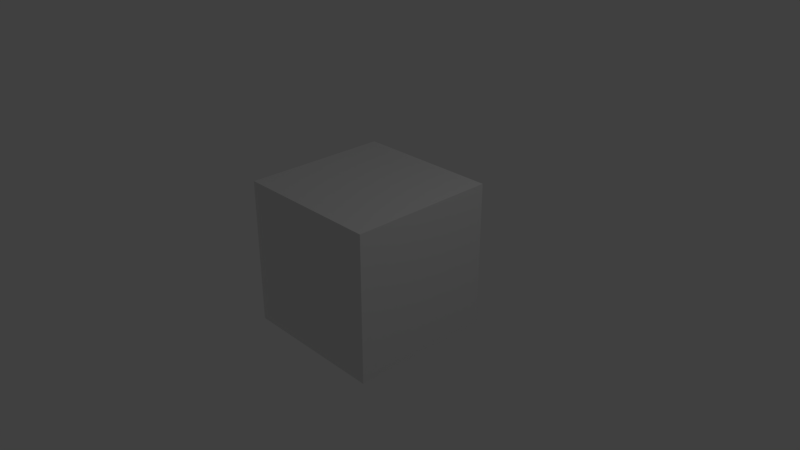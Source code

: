 # Source: 08_combine_orm.blend  (saved by Blender 2.79.0; exported with 4.5.12 LTS)
import bpy
from mathutils import Matrix  # noqa: F401  (used for matrix-valued properties, if any)

bpy.ops.wm.read_factory_settings(use_empty=True)
scene = bpy.context.scene
scene.name = 'Scene'

# ---- collections
col_collection_1 = bpy.data.collections.new('Collection 1'); scene.collection.children.link(col_collection_1)

# ---- images (referenced by path relative to the original .blend; pixels are not part of the script)
import os
ASSET_DIR = os.environ.get("B2B_ASSET_DIR", "")  # directory of the original .blend (textures are referenced by path, not embedded)
HERE = os.path.dirname(os.path.abspath(__file__))  # packed textures are extracted next to this script under _unpacked/

def load_image(name, relpath, width, height, colorspace="sRGB"):
    """Load a texture the original file referenced (path relative to the .blend, or extracted next to this script)."""
    p = next((c for c in (os.path.join(HERE, relpath), os.path.join(ASSET_DIR, relpath)) if relpath and os.path.exists(c)), "")
    if p:
        img = bpy.data.images.load(p, check_existing=True)
        img.name = name
    else:  # same state as the original file: an image datablock whose file is absent (Cycles renders it pink)
        img = bpy.data.images.new(name, width, height)
        img.source = "FILE"
        img.filepath = "//" + (relpath or name)
    img.colorspace_settings.name = colorspace
    return img
img_08_occlusion = load_image('08_occlusion', '08_img_occlusion.png', 1024, 1024, 'sRGB')
img_08_metallic = load_image('08_metallic', '08_img_metal.png', 1024, 1024, 'sRGB')
img_08_roughness = load_image('08_roughness', '08_img_rough.png', 1024, 1024, 'sRGB')

# ---- materials (node trees are filled in below, after node groups)
mat_material = bpy.data.materials.new('Material')
mat_material.alpha_threshold = 0.0
mat_material.roughness = 0.5
mat_material.line_color = (0.0, 0.0, 0.0, 1.0)

# ---- node groups
ng_gltf_settings = bpy.data.node_groups.new('glTF Settings', 'ShaderNodeTree')
_s = ng_gltf_settings.interface.new_socket(name='Occlusion', in_out='INPUT', socket_type='NodeSocketColor')
_s.default_value = (0.8, 0.8, 0.8, 1.0)
_N = ng_gltf_settings.nodes; _L = ng_gltf_settings.links
n0 = _N.new('NodeGroupInput'); n0.name = 'Group Input'; n0.location = (-200, 0)
n1 = _N.new('NodeGroupOutput'); n1.name = 'Group Output'; n1.location = (-18, -1)
n1.is_active_output = True

# ---- material node trees
mat_material.use_nodes = True; mat_material.node_tree.nodes.clear()
_N = mat_material.node_tree.nodes; _L = mat_material.node_tree.links
n0 = _N.new('ShaderNodeOutputMaterial'); n0.name = 'Material Output'; n0.location = (300, 300)
n1 = _N.new('ShaderNodeGroup'); n1.name = 'Group'; n1.location = (117, 568)
n1.width = 151
n1.node_tree = ng_gltf_settings
n2 = _N.new('ShaderNodeTexImage'); n2.name = 'Image Texture'; n2.location = (-256, 634)
n2.width = 272
n2.image = img_08_occlusion
n3 = _N.new('ShaderNodeTexImage'); n3.name = 'Image Texture.001'; n3.location = (-320, 333)
n3.width = 282
n3.image = img_08_metallic
n4 = _N.new('ShaderNodeTexImage'); n4.name = 'Image Texture.002'; n4.location = (-303, 7)
n4.width = 277
n4.image = img_08_roughness
n5 = _N.new('ShaderNodeBsdfPrincipled'); n5.name = 'Principled BSDF'; n5.location = (42, 340)
n5.width = 220
n5.subsurface_method = 'BURLEY'
n5.inputs[3].default_value = 1.45
n5.inputs[9].default_value = (1.0, 1.0, 1.0)
_L.new(n5.outputs[0], n0.inputs[0])
_L.new(n2.outputs[0], n1.inputs[0])
_L.new(n4.outputs[0], n5.inputs[2])
_L.new(n3.outputs[0], n5.inputs[1])
n0.is_active_output = True

# ---- world
world_world = bpy.data.worlds.new('World'); scene.world = world_world
world_world.color = (0.05088, 0.05088, 0.05088)
world_world.use_sun_shadow = False
world_world.sun_shadow_jitter_overblur = 0.0
world_world.cycles.sampling_method = 'MANUAL'

# ---- cameras
cam_camera = bpy.data.cameras.new('Camera')
cam_camera.clip_end = 100.0
cam_camera.lens = 35.0
cam_camera.sensor_width = 32.0
cam_camera.sensor_height = 18.0
cam_camera.ortho_scale = 7.314
cam_camera.dof.focus_distance = 0.0

# ---- lights
light_lamp = bpy.data.lights.new('Lamp', 'POINT')
light_lamp.transmission_factor = 0.0
light_lamp.cutoff_distance = 30.0
light_lamp.energy = 100.0
light_lamp.shadow_buffer_clip_start = 1.001
light_lamp.shadow_soft_size = 0.1
light_lamp.shadow_maximum_resolution = 0.006
light_lamp.use_absolute_resolution = True

# ---- meshes
me_cube = bpy.data.meshes.new('Cube')
me_cube.from_pydata([(1.0, 1.0, -1.0), (1.0, -1.0, -1.0), (-1.0, -1.0, -1.0), (-1.0, 1.0, -1.0), (1.0, 1.0, 1.0), (1.0, -1.0, 1.0), (-1.0, -1.0, 1.0), (-1.0, 1.0, 1.0)], [], [(0, 1, 2, 3), (4, 7, 6, 5), (0, 4, 5, 1), (1, 5, 6, 2), (2, 6, 7, 3), (4, 0, 3, 7)])
_uv = me_cube.uv_layers.new(name='UVMap')
_uv.uv.foreach_set('vector', [0.0, 0.0, 0.0, -1.0, -1.0, -1.0, -1.0, 2.384e-07, 2.384e-07, 1.0, -1.0, 1.0, -1.0, 1.788e-07, -3.576e-07, -2.98e-07, 0.0, 0.0, -2.384e-07, 1.0, -1.0, 1.0, -1.0, 0.0, 0.0, 0.0, -3.576e-07, 1.0, -1.0, 1.0, -1.0, 0.0, 8.941e-08, 0.0, 1.788e-07, 1.0, 1.0, 1.0, 1.0, 0.0, 2.384e-07, 0.0, 0.0, -1.0, -1.0, -1.0, -1.0, 0.0])
me_cube.materials.append(mat_material)
me_cube.use_remesh_preserve_volume = False
me_cube.use_remesh_preserve_attributes = False
me_cube.use_mirror_vertex_groups = False
me_cube.update()

# ---- objects
ob_cube = bpy.data.objects.new('Cube', me_cube)
ob_lamp = bpy.data.objects.new('Lamp', light_lamp)
ob_camera = bpy.data.objects.new('Camera', cam_camera)

# ---- transforms, parenting, visibility, modifiers, constraints
ob_cube.location = (0.0, 0.0, 0.0)
ob_cube.lock_rotations_4d = False
ob_cube.empty_display_type = 'ARROWS'
ob_cube.lineart.crease_threshold = 0.0
ob_lamp.location = (4.076, 1.005, 5.904)
ob_lamp.rotation_euler = (0.6503, 0.05522, 1.866)
ob_lamp.lock_rotations_4d = False
ob_lamp.empty_display_type = 'ARROWS'
ob_lamp.color = (0.0, 0.0, 0.0, 0.0)
ob_lamp.lineart.crease_threshold = 0.0
ob_camera.location = (7.481, -6.508, 5.344)
ob_camera.rotation_euler = (1.109, 0.0, 0.8149)
ob_camera.lock_rotations_4d = False
ob_camera.empty_display_type = 'ARROWS'
ob_camera.color = (0.0, 0.0, 0.0, 0.0)
ob_camera.display_type = 'WIRE'
ob_camera.lineart.crease_threshold = 0.0

# ---- collection membership
col_collection_1.objects.link(ob_cube)
col_collection_1.objects.link(ob_lamp)
col_collection_1.objects.link(ob_camera)

# ---- scene / render settings (as saved in the file)
scene.camera = ob_camera
scene.frame_start = 1; scene.frame_end = 250; scene.frame_set(1)
scene.render.engine = 'CYCLES'
scene.render.resolution_percentage = 50
scene.render.dither_intensity = 0.0
scene.cycles.use_denoising = False
scene.cycles.samples = 128
scene.cycles.sampling_pattern = 'TABULATED_SOBOL'
scene.cycles.use_adaptive_sampling = False
scene.cycles.use_light_tree = False
scene.cycles.blur_glossy = 0.0
scene.cycles.sample_clamp_indirect = 0.0
scene.view_settings.view_transform = 'Standard'
bpy.context.view_layer.update()
